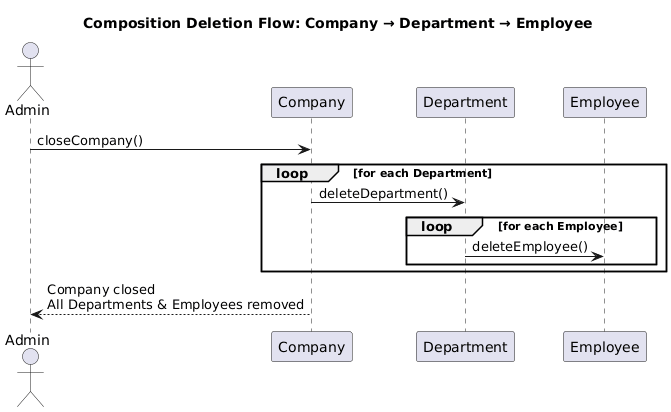

The diagram above was rendered by PlantUML. Its source (embedded in the PNG):
@startuml
title Composition Deletion Flow: Company → Department → Employee

actor Admin
participant "Company" as C
participant "Department" as D
participant "Employee" as E

Admin -> C : closeCompany()

loop for each Department
    C -> D : deleteDepartment()
    loop for each Employee
        D -> E : deleteEmployee()
    end
end

C --> Admin : Company closed\nAll Departments & Employees removed
@enduml